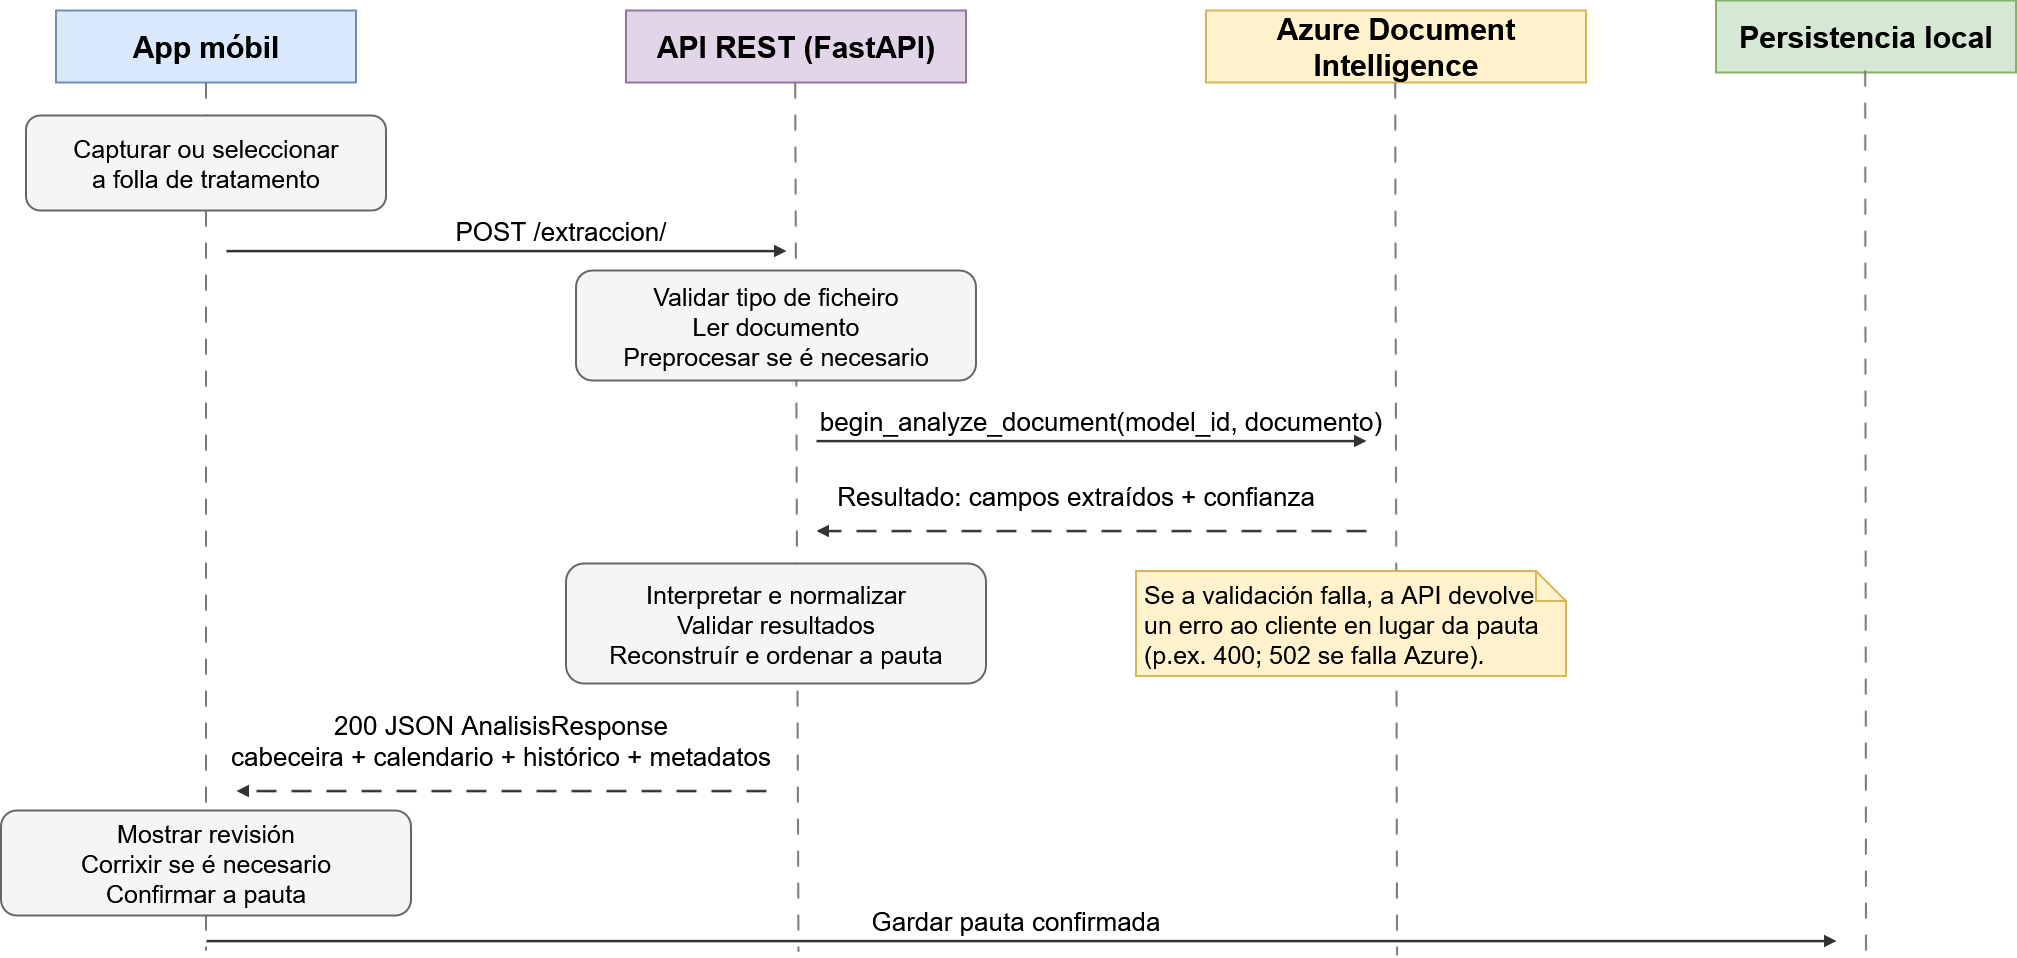

The diagram above was exported from draw.io. Its source (the exported page's mxGraphModel, read from the mxfile embedded in the PNG):
<mxGraphModel dx="2273" dy="1252" grid="1" gridSize="10" guides="1" tooltips="1" connect="1" arrows="1" fold="1" page="1" pageScale="1" pageWidth="1960" pageHeight="1210" math="0" shadow="0">
  <root>
    <mxCell id="0" />
    <mxCell id="1" parent="0" />
    <mxCell id="3" parent="1" style="rounded=0;whiteSpace=wrap;html=1;fillColor=#dae8fc;strokeColor=#6c8ebf;strokeWidth=2;fontSize=30;fontStyle=1;align=center;verticalAlign=middle;" value="App móbil" vertex="1">
      <mxGeometry height="72" width="300" x="90" y="90" as="geometry" />
    </mxCell>
    <mxCell id="4" edge="1" parent="1" style="endArrow=none;dashed=1;dashPattern=8 8;strokeWidth=2;strokeColor=#777777;" value="">
      <mxGeometry relative="1" as="geometry">
        <mxPoint x="240" y="162" as="sourcePoint" />
        <mxPoint x="240" y="1030" as="targetPoint" />
      </mxGeometry>
    </mxCell>
    <mxCell id="5" parent="1" style="rounded=0;whiteSpace=wrap;html=1;fillColor=#e1d5e7;strokeColor=#9673a6;strokeWidth=2;fontSize=30;fontStyle=1;align=center;verticalAlign=middle;" value="API REST (FastAPI)" vertex="1">
      <mxGeometry height="72" width="340" x="660" y="90" as="geometry" />
    </mxCell>
    <mxCell id="6" edge="1" parent="1" style="endArrow=none;dashed=1;dashPattern=8 8;strokeWidth=2;strokeColor=#777777;entryX=0.351;entryY=1.022;entryDx=0;entryDy=0;entryPerimeter=0;" target="20" value="">
      <mxGeometry relative="1" as="geometry">
        <mxPoint x="829.17" y="162" as="sourcePoint" />
        <mxPoint x="829.17" y="1080" as="targetPoint" />
      </mxGeometry>
    </mxCell>
    <mxCell id="7" parent="1" style="rounded=0;whiteSpace=wrap;html=1;fillColor=#fff2cc;strokeColor=#d6b656;strokeWidth=2;fontSize=30;fontStyle=1;align=center;verticalAlign=middle;" value="Azure Document Intelligence" vertex="1">
      <mxGeometry height="72" width="380" x="1240" y="90" as="geometry" />
    </mxCell>
    <mxCell id="8" edge="1" parent="1" style="endArrow=none;dashed=1;dashPattern=8 8;strokeWidth=2;strokeColor=#777777;entryX=0.761;entryY=1.078;entryDx=0;entryDy=0;entryPerimeter=0;" target="20" value="">
      <mxGeometry relative="1" as="geometry">
        <mxPoint x="1429.17" y="162" as="sourcePoint" />
        <mxPoint x="1429.17" y="1070" as="targetPoint" />
      </mxGeometry>
    </mxCell>
    <mxCell id="9" parent="1" style="rounded=0;whiteSpace=wrap;html=1;fillColor=#d5e8d4;strokeColor=#82b366;strokeWidth=2;fontSize=30;fontStyle=1;align=center;verticalAlign=middle;" value="Persistencia local" vertex="1">
      <mxGeometry height="72" width="300" x="1750" y="80" as="geometry" />
    </mxCell>
    <mxCell id="10" edge="1" parent="1" style="endArrow=none;dashed=1;dashPattern=8 8;strokeWidth=2;strokeColor=#777777;" value="">
      <mxGeometry relative="1" as="geometry">
        <mxPoint x="1899.17" y="150" as="sourcePoint" />
        <mxPoint x="1900" y="1030" as="targetPoint" />
      </mxGeometry>
    </mxCell>
    <mxCell id="11" edge="1" parent="1" style="endArrow=block;endFill=1;strokeWidth=2.5;strokeColor=#333333;html=1;" value="">
      <mxGeometry relative="1" as="geometry">
        <mxPoint x="260" y="330" as="sourcePoint" />
        <mxPoint x="820" y="330" as="targetPoint" />
      </mxGeometry>
    </mxCell>
    <mxCell id="12" parent="1" style="text;html=1;strokeColor=none;fillColor=none;align=center;verticalAlign=middle;whiteSpace=wrap;rounded=0;fontSize=26;" value="POST /extraccion/" vertex="1">
      <mxGeometry height="60" width="470" x="360" y="280" as="geometry" />
    </mxCell>
    <mxCell id="13" edge="1" parent="1" style="endArrow=block;endFill=1;strokeWidth=2.5;strokeColor=#333333;html=1;" value="">
      <mxGeometry relative="1" as="geometry">
        <mxPoint x="850" y="520" as="sourcePoint" />
        <mxPoint x="1400" y="520" as="targetPoint" />
      </mxGeometry>
    </mxCell>
    <mxCell id="14" parent="1" style="text;html=1;strokeColor=none;fillColor=none;align=center;verticalAlign=middle;whiteSpace=wrap;rounded=0;fontSize=26;" value="begin_analyze_document(model_id, documento)" vertex="1">
      <mxGeometry height="60" width="670" x="800" y="470" as="geometry" />
    </mxCell>
    <mxCell id="15" edge="1" parent="1" style="endArrow=block;endFill=1;strokeWidth=2.5;strokeColor=#333333;html=1;dashed=1;dashPattern=8 6;" value="">
      <mxGeometry relative="1" as="geometry">
        <mxPoint x="1400" y="610" as="sourcePoint" />
        <mxPoint x="850" y="610" as="targetPoint" />
      </mxGeometry>
    </mxCell>
    <mxCell id="16" parent="1" style="text;html=1;strokeColor=none;fillColor=none;align=center;verticalAlign=middle;whiteSpace=wrap;rounded=0;fontSize=26;" value="Resultado: campos extraídos + confianza" vertex="1">
      <mxGeometry height="60" width="500" x="860" y="545" as="geometry" />
    </mxCell>
    <mxCell id="17" edge="1" parent="1" style="endArrow=block;endFill=1;strokeWidth=2.5;strokeColor=#333333;html=1;dashed=1;dashPattern=8 6;" value="">
      <mxGeometry relative="1" as="geometry">
        <mxPoint x="800" y="870" as="sourcePoint" />
        <mxPoint x="270" y="870" as="targetPoint" />
      </mxGeometry>
    </mxCell>
    <mxCell id="18" parent="1" style="text;html=1;strokeColor=none;fillColor=none;align=center;verticalAlign=middle;whiteSpace=wrap;rounded=0;fontSize=26;" value="200 JSON AnalisisResponse&#10;cabeceira + calendario + histórico + metadatos" vertex="1">
      <mxGeometry height="80" width="570" x="250" y="780" as="geometry" />
    </mxCell>
    <mxCell id="19" edge="1" parent="1" style="endArrow=block;endFill=1;strokeWidth=2.5;strokeColor=#333333;html=1;" value="">
      <mxGeometry relative="1" as="geometry">
        <mxPoint x="240" y="1020" as="sourcePoint" />
        <mxPoint x="1870" y="1020" as="targetPoint" />
      </mxGeometry>
    </mxCell>
    <mxCell id="20" parent="1" style="text;html=1;strokeColor=none;fillColor=none;align=center;verticalAlign=middle;whiteSpace=wrap;rounded=0;fontSize=26;" value="Gardar pauta confirmada" vertex="1">
      <mxGeometry height="60" width="1460" x="320" y="970" as="geometry" />
    </mxCell>
    <mxCell id="21" parent="1" style="rounded=1;whiteSpace=wrap;html=1;fillColor=#f5f5f5;strokeColor=#666666;strokeWidth=2;fontSize=25;align=center;verticalAlign=middle;" value="Capturar ou seleccionar&#10;a folla de tratamento" vertex="1">
      <mxGeometry height="95" width="360" x="60" y="195" as="geometry" />
    </mxCell>
    <mxCell id="22" parent="1" style="rounded=1;whiteSpace=wrap;html=1;fillColor=#f5f5f5;strokeColor=#666666;strokeWidth=2;fontSize=25;align=center;verticalAlign=middle;" value="Validar tipo de ficheiro&#10;Ler documento&#10;Preprocesar se é necesario" vertex="1">
      <mxGeometry height="110" width="400" x="610" y="350" as="geometry" />
    </mxCell>
    <mxCell id="23" parent="1" style="rounded=1;whiteSpace=wrap;html=1;fillColor=#f5f5f5;strokeColor=#666666;strokeWidth=2;fontSize=25;align=center;verticalAlign=middle;" value="Interpretar e normalizar&#10;Validar resultados&#10;Reconstruír e ordenar a pauta" vertex="1">
      <mxGeometry height="120" width="420" x="600" y="643" as="geometry" />
    </mxCell>
    <mxCell id="24" parent="1" style="rounded=1;whiteSpace=wrap;html=1;fillColor=#f5f5f5;strokeColor=#666666;strokeWidth=2;fontSize=25;align=center;verticalAlign=middle;" value="Mostrar revisión&#10;Corrixir se é necesario&#10;Confirmar a pauta" vertex="1">
      <mxGeometry height="105" width="410" x="35" y="890" as="geometry" />
    </mxCell>
    <mxCell id="25" parent="1" style="shape=note;whiteSpace=wrap;html=1;backgroundOutline=1;fillColor=#fff2cc;strokeColor=#d6b656;strokeWidth=2;fontSize=25;align=left;verticalAlign=middle;spacing=8;" value="Se a validación falla, a API devolve&#10;un erro ao cliente en lugar da pauta&#10;(p.ex. 400; 502 se falla Azure)." vertex="1">
      <mxGeometry height="105" width="430" x="1170" y="650.5" as="geometry" />
    </mxCell>
  </root>
</mxGraphModel>